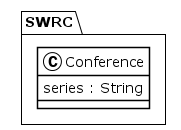

The diagram above was rendered by PlantUML. Its source (embedded in the PNG):
@startuml
!theme plain
package SWRC {
class Conference {
	 series : String
}
}
@enduml